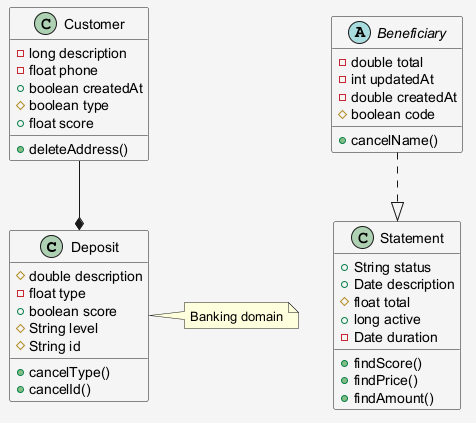

The diagram above was rendered by PlantUML. Its source (embedded in the PNG):
@startuml
skinparam shadowing false
skinparam backgroundColor #F5F5F5
class Deposit {
  #double description
  -float type
  +boolean score
  #String level
  #String id
  +cancelType()
  +cancelId()
}
class Customer {
  -long description
  -float phone
  +boolean createdAt
  #boolean type
  +float score
  +deleteAddress()
}
class Statement {
  +String status
  +Date description
  #float total
  +long active
  -Date duration
  +findScore()
  +findPrice()
  +findAmount()
}
abstract class Beneficiary {
  -double total
  -int updatedAt
  -double createdAt
  #boolean code
  +cancelName()
}
Beneficiary ..|> Statement
Customer --* Deposit
note right of Deposit : Banking domain
@enduml